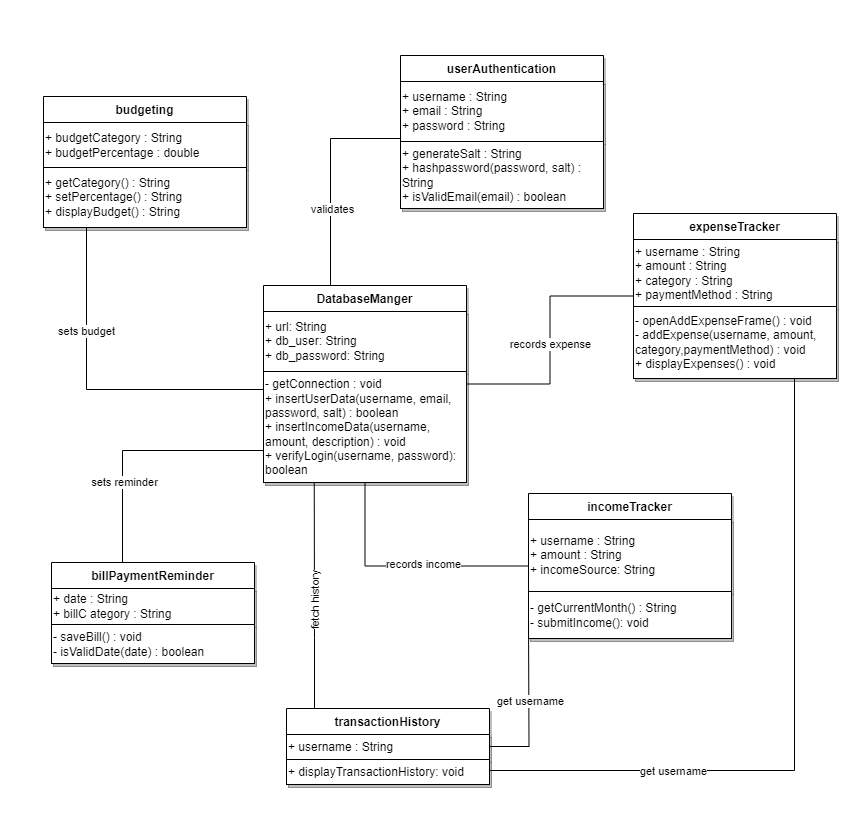

The diagram above was exported from draw.io. Its source (the exported page's mxGraphModel, read from the mxfile embedded in the PNG):
<mxGraphModel dx="1877" dy="629" grid="1" gridSize="1" guides="1" tooltips="1" connect="1" arrows="1" fold="1" page="1" pageScale="1" pageWidth="827" pageHeight="1169" math="0" shadow="0">
  <root>
    <mxCell id="WIyWlLk6GJQsqaUBKTNV-0" />
    <mxCell id="WIyWlLk6GJQsqaUBKTNV-1" parent="WIyWlLk6GJQsqaUBKTNV-0" />
    <mxCell id="ibdgGMoXmrY-lo8-6D05-67" value="" style="rounded=0;whiteSpace=wrap;html=1;strokeColor=none;" parent="WIyWlLk6GJQsqaUBKTNV-1" vertex="1">
      <mxGeometry x="-22" y="79" width="866" height="829" as="geometry" />
    </mxCell>
    <mxCell id="ibdgGMoXmrY-lo8-6D05-49" style="edgeStyle=orthogonalEdgeStyle;rounded=0;orthogonalLoop=1;jettySize=auto;html=1;endArrow=none;endFill=0;" parent="WIyWlLk6GJQsqaUBKTNV-1" source="ibdgGMoXmrY-lo8-6D05-1" target="ibdgGMoXmrY-lo8-6D05-5" edge="1">
      <mxGeometry relative="1" as="geometry">
        <Array as="points">
          <mxPoint x="308" y="217" />
        </Array>
      </mxGeometry>
    </mxCell>
    <mxCell id="ibdgGMoXmrY-lo8-6D05-63" value="validates" style="edgeLabel;html=1;align=center;verticalAlign=middle;resizable=0;points=[];" parent="ibdgGMoXmrY-lo8-6D05-49" vertex="1" connectable="0">
      <mxGeometry x="0.2948" y="1" relative="1" as="geometry">
        <mxPoint as="offset" />
      </mxGeometry>
    </mxCell>
    <mxCell id="ibdgGMoXmrY-lo8-6D05-1" value="userAuthentication" style="swimlane;fontStyle=1;align=center;verticalAlign=top;childLayout=stackLayout;horizontal=1;startSize=26;horizontalStack=0;resizeParent=1;resizeParentMax=0;resizeLast=0;collapsible=1;marginBottom=0;whiteSpace=wrap;html=1;shadow=1;fillOpacity=100;glass=0;swimlaneLine=1;" parent="WIyWlLk6GJQsqaUBKTNV-1" vertex="1">
      <mxGeometry x="378" y="134" width="203" height="153" as="geometry" />
    </mxCell>
    <mxCell id="J0-l_dLh23aOq1gI0tYy-2" value="+ username : String&lt;div style=&quot;border-color: var(--border-color);&quot;&gt;+ email : String&lt;/div&gt;&lt;div style=&quot;border-color: var(--border-color);&quot;&gt;+ password : String&lt;/div&gt;" style="rounded=0;whiteSpace=wrap;html=1;align=left;shadow=1;fillOpacity=100;glass=0;swimlaneLine=1;" parent="ibdgGMoXmrY-lo8-6D05-1" vertex="1">
      <mxGeometry y="26" width="203" height="60" as="geometry" />
    </mxCell>
    <mxCell id="J0-l_dLh23aOq1gI0tYy-3" value="+ generateSalt : String&lt;br style=&quot;border-color: var(--border-color);&quot;&gt;+ hashpassword(password, salt) : String&lt;br style=&quot;border-color: var(--border-color);&quot;&gt;+ isValidEmail(email) : boolean&amp;nbsp;" style="rounded=0;whiteSpace=wrap;html=1;align=left;shadow=1;fillOpacity=100;glass=0;swimlaneLine=1;" parent="ibdgGMoXmrY-lo8-6D05-1" vertex="1">
      <mxGeometry y="86" width="203" height="67" as="geometry" />
    </mxCell>
    <mxCell id="ibdgGMoXmrY-lo8-6D05-5" value="DatabaseManger" style="swimlane;fontStyle=1;align=center;verticalAlign=top;childLayout=stackLayout;horizontal=1;startSize=26;horizontalStack=0;resizeParent=1;resizeParentMax=0;resizeLast=0;collapsible=1;marginBottom=0;whiteSpace=wrap;html=1;shadow=1;fillOpacity=100;glass=0;swimlaneLine=1;" parent="WIyWlLk6GJQsqaUBKTNV-1" vertex="1">
      <mxGeometry x="241" y="364" width="203" height="197" as="geometry" />
    </mxCell>
    <mxCell id="J0-l_dLh23aOq1gI0tYy-4" value="+ url: String&lt;div style=&quot;border-color: var(--border-color);&quot;&gt;+ db_user: String&lt;/div&gt;&lt;div style=&quot;border-color: var(--border-color);&quot;&gt;+ db_password: String&lt;/div&gt;" style="rounded=0;whiteSpace=wrap;html=1;align=left;shadow=1;fillOpacity=100;glass=0;swimlaneLine=1;" parent="ibdgGMoXmrY-lo8-6D05-5" vertex="1">
      <mxGeometry y="26" width="203" height="60" as="geometry" />
    </mxCell>
    <mxCell id="J0-l_dLh23aOq1gI0tYy-5" value="- getConnection : void&lt;br style=&quot;border-color: var(--border-color);&quot;&gt;+ insertUserData(username, email, password, salt) : boolean&lt;br style=&quot;border-color: var(--border-color);&quot;&gt;+ insertIncomeData(username, amount, description) : void&lt;br style=&quot;border-color: var(--border-color);&quot;&gt;+ verifyLogin(username, password): boolean" style="rounded=0;whiteSpace=wrap;html=1;align=left;shadow=1;fillOpacity=100;glass=0;swimlaneLine=1;" parent="ibdgGMoXmrY-lo8-6D05-5" vertex="1">
      <mxGeometry y="86" width="203" height="111" as="geometry" />
    </mxCell>
    <mxCell id="ibdgGMoXmrY-lo8-6D05-50" style="edgeStyle=orthogonalEdgeStyle;rounded=0;orthogonalLoop=1;jettySize=auto;html=1;endArrow=none;endFill=0;" parent="WIyWlLk6GJQsqaUBKTNV-1" source="ibdgGMoXmrY-lo8-6D05-9" target="ibdgGMoXmrY-lo8-6D05-5" edge="1">
      <mxGeometry relative="1" as="geometry" />
    </mxCell>
    <mxCell id="ibdgGMoXmrY-lo8-6D05-64" value="records expense" style="edgeLabel;html=1;align=center;verticalAlign=middle;resizable=0;points=[];" parent="ibdgGMoXmrY-lo8-6D05-50" vertex="1" connectable="0">
      <mxGeometry x="0.0254" relative="1" as="geometry">
        <mxPoint as="offset" />
      </mxGeometry>
    </mxCell>
    <mxCell id="ibdgGMoXmrY-lo8-6D05-9" value="expenseTracker" style="swimlane;fontStyle=1;align=center;verticalAlign=top;childLayout=stackLayout;horizontal=1;startSize=26;horizontalStack=0;resizeParent=1;resizeParentMax=0;resizeLast=0;collapsible=1;marginBottom=0;whiteSpace=wrap;html=1;shadow=1;fillOpacity=100;glass=0;swimlaneLine=1;" parent="WIyWlLk6GJQsqaUBKTNV-1" vertex="1">
      <mxGeometry x="611" y="292" width="203" height="165" as="geometry" />
    </mxCell>
    <mxCell id="J0-l_dLh23aOq1gI0tYy-6" value="+ username : String&lt;div style=&quot;border-color: var(--border-color);&quot;&gt;+ amount : String&lt;/div&gt;&lt;div style=&quot;border-color: var(--border-color);&quot;&gt;+ category : String&lt;/div&gt;&lt;div style=&quot;border-color: var(--border-color);&quot;&gt;+ paymentMethod : String&lt;/div&gt;" style="rounded=0;whiteSpace=wrap;html=1;align=left;shadow=1;fillOpacity=100;glass=0;swimlaneLine=1;" parent="ibdgGMoXmrY-lo8-6D05-9" vertex="1">
      <mxGeometry y="26" width="203" height="67" as="geometry" />
    </mxCell>
    <mxCell id="J0-l_dLh23aOq1gI0tYy-7" value="- openAddExpenseFrame() : void&lt;br style=&quot;border-color: var(--border-color);&quot;&gt;- addExpense(username, amount, category,paymentMethod) : void&lt;br style=&quot;border-color: var(--border-color);&quot;&gt;+ displayExpenses() : void" style="rounded=0;whiteSpace=wrap;html=1;align=left;shadow=1;fillOpacity=100;glass=0;swimlaneLine=1;" parent="ibdgGMoXmrY-lo8-6D05-9" vertex="1">
      <mxGeometry y="93" width="203" height="72" as="geometry" />
    </mxCell>
    <mxCell id="ibdgGMoXmrY-lo8-6D05-51" style="edgeStyle=orthogonalEdgeStyle;rounded=0;orthogonalLoop=1;jettySize=auto;html=1;entryX=0.5;entryY=1;entryDx=0;entryDy=0;endArrow=none;endFill=0;" parent="WIyWlLk6GJQsqaUBKTNV-1" source="ibdgGMoXmrY-lo8-6D05-13" target="J0-l_dLh23aOq1gI0tYy-5" edge="1">
      <mxGeometry relative="1" as="geometry">
        <mxPoint x="444" y="569" as="targetPoint" />
      </mxGeometry>
    </mxCell>
    <mxCell id="ibdgGMoXmrY-lo8-6D05-61" value="records income" style="edgeLabel;html=1;align=center;verticalAlign=middle;resizable=0;points=[];rotation=0;" parent="ibdgGMoXmrY-lo8-6D05-51" vertex="1" connectable="0">
      <mxGeometry x="-0.033" y="-2" relative="1" as="geometry">
        <mxPoint x="13" as="offset" />
      </mxGeometry>
    </mxCell>
    <mxCell id="ibdgGMoXmrY-lo8-6D05-13" value="incomeTracker" style="swimlane;fontStyle=1;align=center;verticalAlign=top;childLayout=stackLayout;horizontal=1;startSize=26;horizontalStack=0;resizeParent=1;resizeParentMax=0;resizeLast=0;collapsible=1;marginBottom=0;whiteSpace=wrap;html=1;shadow=1;fillOpacity=100;glass=0;swimlaneLine=1;" parent="WIyWlLk6GJQsqaUBKTNV-1" vertex="1">
      <mxGeometry x="506" y="572" width="203" height="145" as="geometry" />
    </mxCell>
    <mxCell id="J0-l_dLh23aOq1gI0tYy-10" value="+ username : String&lt;div style=&quot;border-color: var(--border-color);&quot;&gt;+ amount : String&lt;/div&gt;&lt;div style=&quot;border-color: var(--border-color);&quot;&gt;+ incomeSource: String&lt;/div&gt;" style="rounded=0;whiteSpace=wrap;html=1;align=left;shadow=1;fillOpacity=100;glass=0;swimlaneLine=1;" parent="ibdgGMoXmrY-lo8-6D05-13" vertex="1">
      <mxGeometry y="26" width="203" height="72" as="geometry" />
    </mxCell>
    <mxCell id="J0-l_dLh23aOq1gI0tYy-11" value="- getCurrentMonth() : String&lt;br style=&quot;border-color: var(--border-color);&quot;&gt;- submitIncome(): void" style="rounded=0;whiteSpace=wrap;html=1;align=left;shadow=1;fillOpacity=100;glass=0;swimlaneLine=1;" parent="ibdgGMoXmrY-lo8-6D05-13" vertex="1">
      <mxGeometry y="98" width="203" height="47" as="geometry" />
    </mxCell>
    <mxCell id="ibdgGMoXmrY-lo8-6D05-52" style="edgeStyle=orthogonalEdgeStyle;rounded=0;orthogonalLoop=1;jettySize=auto;html=1;endArrow=none;endFill=0;entryX=0.25;entryY=1;entryDx=0;entryDy=0;" parent="WIyWlLk6GJQsqaUBKTNV-1" source="ibdgGMoXmrY-lo8-6D05-18" target="J0-l_dLh23aOq1gI0tYy-5" edge="1">
      <mxGeometry relative="1" as="geometry">
        <Array as="points">
          <mxPoint x="292" y="716" />
          <mxPoint x="292" y="716" />
        </Array>
        <mxPoint x="340" y="611" as="targetPoint" />
      </mxGeometry>
    </mxCell>
    <mxCell id="ibdgGMoXmrY-lo8-6D05-60" value="fetch history" style="edgeLabel;html=1;align=center;verticalAlign=middle;resizable=0;points=[];rotation=-90;" parent="ibdgGMoXmrY-lo8-6D05-52" vertex="1" connectable="0">
      <mxGeometry x="-0.0468" y="3" relative="1" as="geometry">
        <mxPoint x="3" as="offset" />
      </mxGeometry>
    </mxCell>
    <mxCell id="ibdgGMoXmrY-lo8-6D05-55" style="edgeStyle=orthogonalEdgeStyle;rounded=0;orthogonalLoop=1;jettySize=auto;html=1;entryX=0;entryY=0.5;entryDx=0;entryDy=0;endArrow=none;endFill=0;" parent="WIyWlLk6GJQsqaUBKTNV-1" source="ibdgGMoXmrY-lo8-6D05-18" edge="1">
      <mxGeometry relative="1" as="geometry">
        <mxPoint x="506" y="695.5" as="targetPoint" />
      </mxGeometry>
    </mxCell>
    <mxCell id="ibdgGMoXmrY-lo8-6D05-65" value="get username" style="edgeLabel;html=1;align=center;verticalAlign=middle;resizable=0;points=[];" parent="ibdgGMoXmrY-lo8-6D05-55" vertex="1" connectable="0">
      <mxGeometry x="0.005" y="-1" relative="1" as="geometry">
        <mxPoint as="offset" />
      </mxGeometry>
    </mxCell>
    <mxCell id="ibdgGMoXmrY-lo8-6D05-18" value="transactionHistory" style="swimlane;fontStyle=1;align=center;verticalAlign=top;childLayout=stackLayout;horizontal=1;startSize=26;horizontalStack=0;resizeParent=1;resizeParentMax=0;resizeLast=0;collapsible=1;marginBottom=0;whiteSpace=wrap;html=1;shadow=1;fillOpacity=100;glass=0;swimlaneLine=1;" parent="WIyWlLk6GJQsqaUBKTNV-1" vertex="1">
      <mxGeometry x="264" y="787" width="203" height="76" as="geometry" />
    </mxCell>
    <mxCell id="J0-l_dLh23aOq1gI0tYy-12" value="+ username : String" style="rounded=0;whiteSpace=wrap;html=1;align=left;shadow=1;fillOpacity=100;glass=0;swimlaneLine=1;" parent="ibdgGMoXmrY-lo8-6D05-18" vertex="1">
      <mxGeometry y="26" width="203" height="25" as="geometry" />
    </mxCell>
    <mxCell id="J0-l_dLh23aOq1gI0tYy-13" value="+ displayTransactionHistory: void" style="rounded=0;whiteSpace=wrap;html=1;align=left;shadow=1;fillOpacity=100;glass=0;swimlaneLine=1;" parent="ibdgGMoXmrY-lo8-6D05-18" vertex="1">
      <mxGeometry y="51" width="203" height="25" as="geometry" />
    </mxCell>
    <mxCell id="ibdgGMoXmrY-lo8-6D05-58" style="edgeStyle=orthogonalEdgeStyle;rounded=0;orthogonalLoop=1;jettySize=auto;html=1;endArrow=none;endFill=0;" parent="WIyWlLk6GJQsqaUBKTNV-1" source="ibdgGMoXmrY-lo8-6D05-38" target="ibdgGMoXmrY-lo8-6D05-5" edge="1">
      <mxGeometry relative="1" as="geometry">
        <Array as="points">
          <mxPoint x="100" y="529" />
        </Array>
      </mxGeometry>
    </mxCell>
    <mxCell id="ibdgGMoXmrY-lo8-6D05-59" value="sets reminder" style="edgeLabel;html=1;align=center;verticalAlign=middle;resizable=0;points=[];" parent="ibdgGMoXmrY-lo8-6D05-58" vertex="1" connectable="0">
      <mxGeometry x="0.0158" y="1" relative="1" as="geometry">
        <mxPoint x="-15" y="32" as="offset" />
      </mxGeometry>
    </mxCell>
    <mxCell id="ibdgGMoXmrY-lo8-6D05-38" value="billPaymentReminder" style="swimlane;fontStyle=1;align=center;verticalAlign=top;childLayout=stackLayout;horizontal=1;startSize=26;horizontalStack=0;resizeParent=1;resizeParentMax=0;resizeLast=0;collapsible=1;marginBottom=0;whiteSpace=wrap;html=1;shadow=1;fillOpacity=100;glass=0;swimlaneLine=1;" parent="WIyWlLk6GJQsqaUBKTNV-1" vertex="1">
      <mxGeometry x="29" y="641" width="203" height="101" as="geometry" />
    </mxCell>
    <mxCell id="J0-l_dLh23aOq1gI0tYy-14" value="+ date : String&lt;div style=&quot;border-color: var(--border-color);&quot;&gt;+ billC ategory : String&lt;/div&gt;" style="rounded=0;whiteSpace=wrap;html=1;align=left;shadow=1;fillOpacity=100;glass=0;swimlaneLine=1;" parent="ibdgGMoXmrY-lo8-6D05-38" vertex="1">
      <mxGeometry y="26" width="203" height="36" as="geometry" />
    </mxCell>
    <mxCell id="J0-l_dLh23aOq1gI0tYy-15" value="- saveBill() : void&lt;br style=&quot;border-color: var(--border-color);&quot;&gt;- isValidDate(date) : boolean" style="rounded=0;whiteSpace=wrap;html=1;align=left;shadow=1;fillOpacity=100;glass=0;swimlaneLine=1;" parent="ibdgGMoXmrY-lo8-6D05-38" vertex="1">
      <mxGeometry y="62" width="203" height="39" as="geometry" />
    </mxCell>
    <mxCell id="ibdgGMoXmrY-lo8-6D05-57" style="edgeStyle=orthogonalEdgeStyle;rounded=0;orthogonalLoop=1;jettySize=auto;html=1;endArrow=none;endFill=0;" parent="WIyWlLk6GJQsqaUBKTNV-1" source="ibdgGMoXmrY-lo8-6D05-42" target="ibdgGMoXmrY-lo8-6D05-5" edge="1">
      <mxGeometry relative="1" as="geometry">
        <Array as="points">
          <mxPoint x="64" y="468" />
        </Array>
      </mxGeometry>
    </mxCell>
    <mxCell id="ibdgGMoXmrY-lo8-6D05-62" value="sets budget" style="edgeLabel;html=1;align=center;verticalAlign=middle;resizable=0;points=[];" parent="ibdgGMoXmrY-lo8-6D05-57" vertex="1" connectable="0">
      <mxGeometry x="-0.3913" y="-1" relative="1" as="geometry">
        <mxPoint as="offset" />
      </mxGeometry>
    </mxCell>
    <mxCell id="ibdgGMoXmrY-lo8-6D05-42" value="budgeting" style="swimlane;fontStyle=1;align=center;verticalAlign=top;childLayout=stackLayout;horizontal=1;startSize=26;horizontalStack=0;resizeParent=1;resizeParentMax=0;resizeLast=0;collapsible=1;marginBottom=0;whiteSpace=wrap;html=1;shadow=1;" parent="WIyWlLk6GJQsqaUBKTNV-1" vertex="1">
      <mxGeometry x="21" y="175" width="203" height="131" as="geometry" />
    </mxCell>
    <mxCell id="J0-l_dLh23aOq1gI0tYy-0" value="+ budgetCategory : String&lt;br style=&quot;border-color: var(--border-color);&quot;&gt;&lt;span style=&quot;&quot;&gt;+ budgetPercentage : double&lt;/span&gt;" style="rounded=0;whiteSpace=wrap;html=1;align=left;shadow=1;" parent="ibdgGMoXmrY-lo8-6D05-42" vertex="1">
      <mxGeometry y="26" width="203" height="45" as="geometry" />
    </mxCell>
    <mxCell id="J0-l_dLh23aOq1gI0tYy-1" value="+ getCategory() : String&lt;br style=&quot;border-color: var(--border-color);&quot;&gt;&lt;span style=&quot;&quot;&gt;+ setPercentage() : String&lt;/span&gt;&lt;br style=&quot;border-color: var(--border-color);&quot;&gt;&lt;span style=&quot;&quot;&gt;+ displayBudget() : String&lt;/span&gt;" style="rounded=0;whiteSpace=wrap;html=1;align=left;shadow=1;" parent="ibdgGMoXmrY-lo8-6D05-42" vertex="1">
      <mxGeometry y="71" width="203" height="60" as="geometry" />
    </mxCell>
    <mxCell id="J0-l_dLh23aOq1gI0tYy-8" value="" style="edgeStyle=orthogonalEdgeStyle;rounded=0;orthogonalLoop=1;jettySize=auto;html=1;endArrow=none;endFill=0;" parent="WIyWlLk6GJQsqaUBKTNV-1" target="J0-l_dLh23aOq1gI0tYy-7" edge="1">
      <mxGeometry relative="1" as="geometry">
        <Array as="points">
          <mxPoint x="467" y="849" />
          <mxPoint x="772" y="849" />
        </Array>
        <mxPoint x="467" y="833.0270270270269" as="sourcePoint" />
        <mxPoint x="772" y="460" as="targetPoint" />
      </mxGeometry>
    </mxCell>
    <mxCell id="J0-l_dLh23aOq1gI0tYy-9" value="get username" style="edgeLabel;html=1;align=center;verticalAlign=middle;resizable=0;points=[];" parent="J0-l_dLh23aOq1gI0tYy-8" vertex="1" connectable="0">
      <mxGeometry x="-0.4421" relative="1" as="geometry">
        <mxPoint as="offset" />
      </mxGeometry>
    </mxCell>
  </root>
</mxGraphModel>